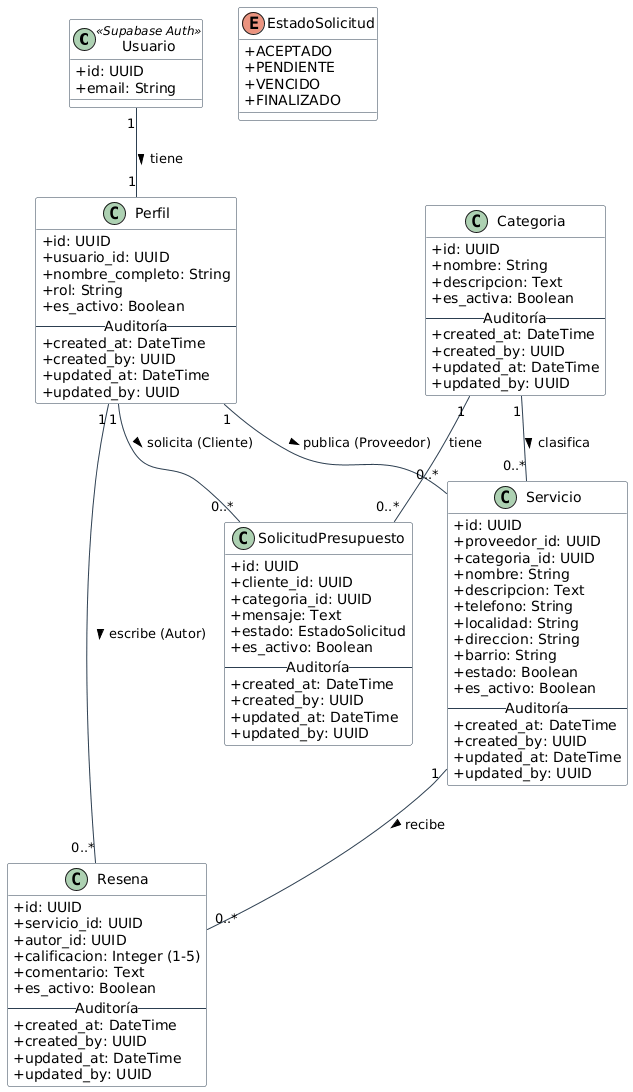

The diagram above was rendered by PlantUML. Its source (embedded in the PNG):
@startuml
' Configuración de estilo
skinparam classAttributeIconSize 0
skinparam class {
    BackgroundColor White
    ArrowColor #2C3E50
    BorderColor #2C3E50
}

class Usuario <<Supabase Auth>> {
    + id: UUID
    + email: String
}

class Perfil {
    + id: UUID
    + usuario_id: UUID
    + nombre_completo: String
    + rol: String
    + es_activo: Boolean
    -- Auditoría --
    + created_at: DateTime
    + created_by: UUID
    + updated_at: DateTime
    + updated_by: UUID
}

class Categoria {
    + id: UUID
    + nombre: String
    + descripcion: Text
    + es_activa: Boolean
    -- Auditoría --
    + created_at: DateTime
    + created_by: UUID
    + updated_at: DateTime
    + updated_by: UUID
}

class Servicio {
    + id: UUID
    + proveedor_id: UUID
    + categoria_id: UUID
    + nombre: String
    + descripcion: Text
    + telefono: String
    + localidad: String
    + direccion: String
    + barrio: String
    + estado: Boolean
    + es_activo: Boolean
    -- Auditoría --
    + created_at: DateTime
    + created_by: UUID
    + updated_at: DateTime
    + updated_by: UUID
}


class Resena {
    + id: UUID
    + servicio_id: UUID
    + autor_id: UUID
    + calificacion: Integer (1-5)
    + comentario: Text
    + es_activo: Boolean
    -- Auditoría --
    + created_at: DateTime
    + created_by: UUID
    + updated_at: DateTime
    + updated_by: UUID
}

class SolicitudPresupuesto {
    + id: UUID
    + cliente_id: UUID
    + categoria_id: UUID
    + mensaje: Text
    + estado: EstadoSolicitud
    + es_activo: Boolean
    -- Auditoría --
    + created_at: DateTime
    + created_by: UUID
    + updated_at: DateTime
    + updated_by: UUID
}

enum EstadoSolicitud {
+  ACEPTADO
+  PENDIENTE
+  VENCIDO
+  FINALIZADO
}

' Relaciones
Usuario "1" -- "1" Perfil : tiene >
Perfil "1" -- "0..*" Servicio : publica (Proveedor) >
Categoria "1" -- "0..*" Servicio : clasifica >
Servicio "1" -- "0..*" Resena : recibe >
Perfil "1" -- "0..*" Resena : escribe (Autor) >
Perfil "1" -- "0..*" SolicitudPresupuesto : solicita (Cliente) >
Categoria "1" -- "0..*" SolicitudPresupuesto: tiene
@enduml